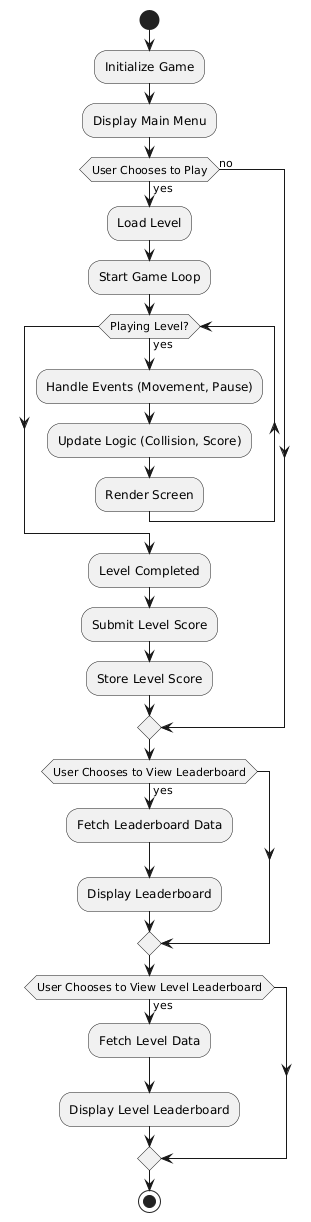

The diagram above was rendered by PlantUML. Its source (embedded in the PNG):
@startuml
start

:Initialize Game;
:Display Main Menu;

if (User Chooses to Play) then (yes)
  :Load Level;
  :Start Game Loop;
  while (Playing Level?) is (yes)
    :Handle Events (Movement, Pause);
    :Update Logic (Collision, Score);
    :Render Screen;
  endwhile
  :Level Completed;
  :Submit Level Score;
  :Store Level Score;
else (no)
endif

if (User Chooses to View Leaderboard) then (yes)
  :Fetch Leaderboard Data;
  :Display Leaderboard;
endif

if (User Chooses to View Level Leaderboard) then (yes)
  :Fetch Level Data;
  :Display Level Leaderboard;
endif

stop
@enduml